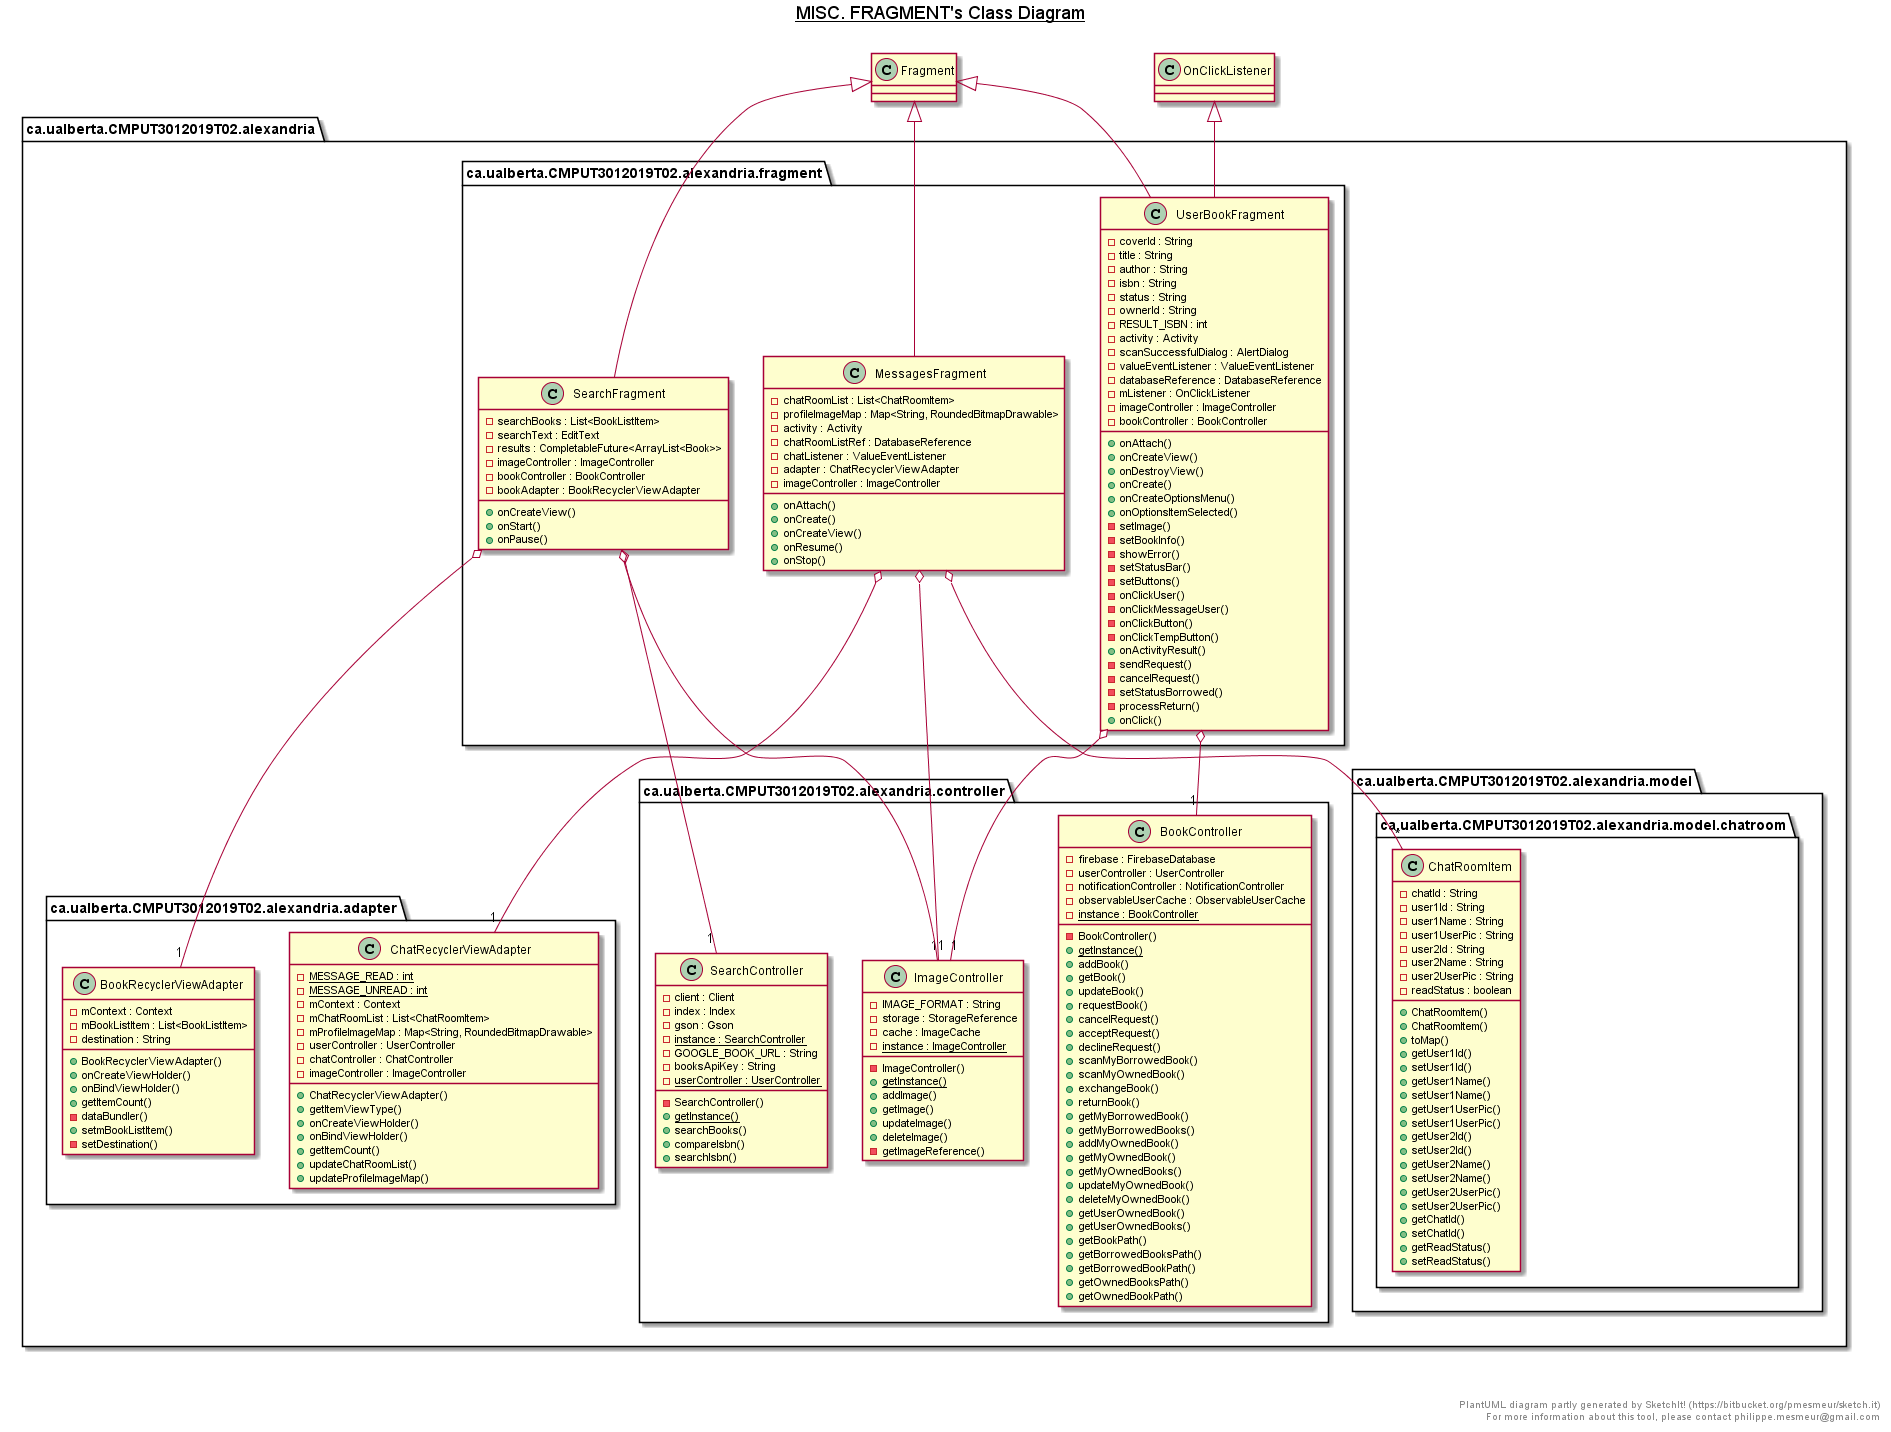

The diagram above was rendered by PlantUML. Its source (embedded in the PNG):
@startuml

title __MISC. FRAGMENT's Class Diagram__\n

  package ca.ualberta.CMPUT3012019T02.alexandria {
    package ca.ualberta.CMPUT3012019T02.alexandria.adapter {
      class ChatRecyclerViewAdapter {
          {static} - MESSAGE_READ : int
          {static} - MESSAGE_UNREAD : int
          - mContext : Context
          - mChatRoomList : List<ChatRoomItem>
          - mProfileImageMap : Map<String, RoundedBitmapDrawable>
          - userController : UserController
          - chatController : ChatController
          - imageController : ImageController
          + ChatRecyclerViewAdapter()
          + getItemViewType()
          + onCreateViewHolder()
          + onBindViewHolder()
          + getItemCount()
          + updateChatRoomList()
          + updateProfileImageMap()
      }
    }
  }
  

  package ca.ualberta.CMPUT3012019T02.alexandria {
    package ca.ualberta.CMPUT3012019T02.alexandria.fragment {
      class MessagesFragment {
          - chatRoomList : List<ChatRoomItem>
          - profileImageMap : Map<String, RoundedBitmapDrawable>
          - activity : Activity
          - chatRoomListRef : DatabaseReference
          - chatListener : ValueEventListener
          - adapter : ChatRecyclerViewAdapter
          - imageController : ImageController
          + onAttach()
          + onCreate()
          + onCreateView()
          + onResume()
          + onStop()
      }
    }
  }
  

package ca.ualberta.CMPUT3012019T02.alexandria {
  package ca.ualberta.CMPUT3012019T02.alexandria.controller {
    class BookController {
      - firebase : FirebaseDatabase
      - userController : UserController
      - notificationController : NotificationController
      - observableUserCache : ObservableUserCache
      {static} - instance : BookController
      - BookController()
      {static} + getInstance()
      + addBook()
      + getBook()
      + updateBook()
      + requestBook()
      + cancelRequest()
      + acceptRequest()
      + declineRequest()
      + scanMyBorrowedBook()
      + scanMyOwnedBook()
      + exchangeBook()
      + returnBook()
      + getMyBorrowedBook()
      + getMyBorrowedBooks()
      + addMyOwnedBook()
      + getMyOwnedBook()
      + getMyOwnedBooks()
      + updateMyOwnedBook()
      + deleteMyOwnedBook()
      + getUserOwnedBook()
      + getUserOwnedBooks()
      + getBookPath()
      + getBorrowedBooksPath()
      + getBorrowedBookPath()
      + getOwnedBooksPath()
      + getOwnedBookPath()
    }
  }
}


package ca.ualberta.CMPUT3012019T02.alexandria {
  package ca.ualberta.CMPUT3012019T02.alexandria.controller {
    class ImageController {
      - IMAGE_FORMAT : String
      - storage : StorageReference
      - cache : ImageCache
      {static} - instance : ImageController
      - ImageController()
      {static} + getInstance()
      + addImage()
      + getImage()
      + updateImage()
      + deleteImage()
      - getImageReference()
    }
  }
}


package ca.ualberta.CMPUT3012019T02.alexandria {
  package ca.ualberta.CMPUT3012019T02.alexandria.adapter {
    class BookRecyclerViewAdapter {
      - mContext : Context
      - mBookListItem : List<BookListItem>
      - destination : String
      + BookRecyclerViewAdapter()
      + onCreateViewHolder()
      + onBindViewHolder()
      + getItemCount()
      - dataBundler()
      + setmBookListItem()
      - setDestination()
    }
  }
}


package ca.ualberta.CMPUT3012019T02.alexandria {
  package ca.ualberta.CMPUT3012019T02.alexandria.controller {
    class SearchController {
      - client : Client
      - index : Index
      - gson : Gson
      {static} - instance : SearchController
      - GOOGLE_BOOK_URL : String
      - booksApiKey : String
      {static} - userController : UserController
      - SearchController()
      {static} + getInstance()
      + searchBooks()
      + compareIsbn()
      + searchIsbn()
    }
  }
}


  package ca.ualberta.CMPUT3012019T02.alexandria {
    package ca.ualberta.CMPUT3012019T02.alexandria.fragment {
      class SearchFragment {
          - searchBooks : List<BookListItem>
          - searchText : EditText
          - results : CompletableFuture<ArrayList<Book>>
          - imageController : ImageController
          - bookController : BookController
          - bookAdapter : BookRecyclerViewAdapter
          + onCreateView()
          + onStart()
          + onPause()
      }
    }
  }
  

  package ca.ualberta.CMPUT3012019T02.alexandria {
    package ca.ualberta.CMPUT3012019T02.alexandria.fragment {
      class UserBookFragment {
          - coverId : String
          - title : String
          - author : String
          - isbn : String
          - status : String
          - ownerId : String
          - RESULT_ISBN : int
          - activity : Activity
          - scanSuccessfulDialog : AlertDialog
          - valueEventListener : ValueEventListener
          - databaseReference : DatabaseReference
          - mListener : OnClickListener
          - imageController : ImageController
          - bookController : BookController
          + onAttach()
          + onCreateView()
          + onDestroyView()
          + onCreate()
          + onCreateOptionsMenu()
          + onOptionsItemSelected()
          - setImage()
          - setBookInfo()
          - showError()
          - setStatusBar()
          - setButtons()
          - onClickUser()
          - onClickMessageUser()
          - onClickButton()
          - onClickTempButton()
          + onActivityResult()
          - sendRequest()
          - cancelRequest()
          - setStatusBorrowed()
          - processReturn()
          + onClick()
      }
    }
  }
  
  
  package ca.ualberta.CMPUT3012019T02.alexandria {
    package ca.ualberta.CMPUT3012019T02.alexandria.model {
      package ca.ualberta.CMPUT3012019T02.alexandria.model.chatroom {
        class ChatRoomItem {
            - chatId : String
            - user1Id : String
            - user1Name : String
            - user1UserPic : String
            - user2Id : String
            - user2Name : String
            - user2UserPic : String
            - readStatus : boolean
            + ChatRoomItem()
            + ChatRoomItem()
            + toMap()
            + getUser1Id()
            + setUser1Id()
            + getUser1Name()
            + setUser1Name()
            + getUser1UserPic()
            + setUser1UserPic()
            + getUser2Id()
            + setUser2Id()
            + getUser2Name()
            + setUser2Name()
            + getUser2UserPic()
            + setUser2UserPic()
            + getChatId()
            + setChatId()
            + getReadStatus()
            + setReadStatus()
        }
      }
    }
  }


  MessagesFragment -up-|> Fragment
  MessagesFragment o-- "1" ChatRecyclerViewAdapter
  MessagesFragment o-- "1" ImageController
  MessagesFragment o-- "*" ChatRoomItem
  SearchFragment -up-|> Fragment
  SearchFragment o-- "1" BookRecyclerViewAdapter
  SearchFragment o-- "1" SearchController
  SearchFragment o-- "1" ImageController
  UserBookFragment -up-|> OnClickListener
  UserBookFragment -up-|> Fragment
  UserBookFragment o-- "1" ImageController
  UserBookFragment o-- "1" BookController


right footer


PlantUML diagram partly generated by SketchIt! (https://bitbucket.org/pmesmeur/sketch.it)
For more information about this tool, please contact philippe.mesmeur@gmail.com
endfooter

@enduml